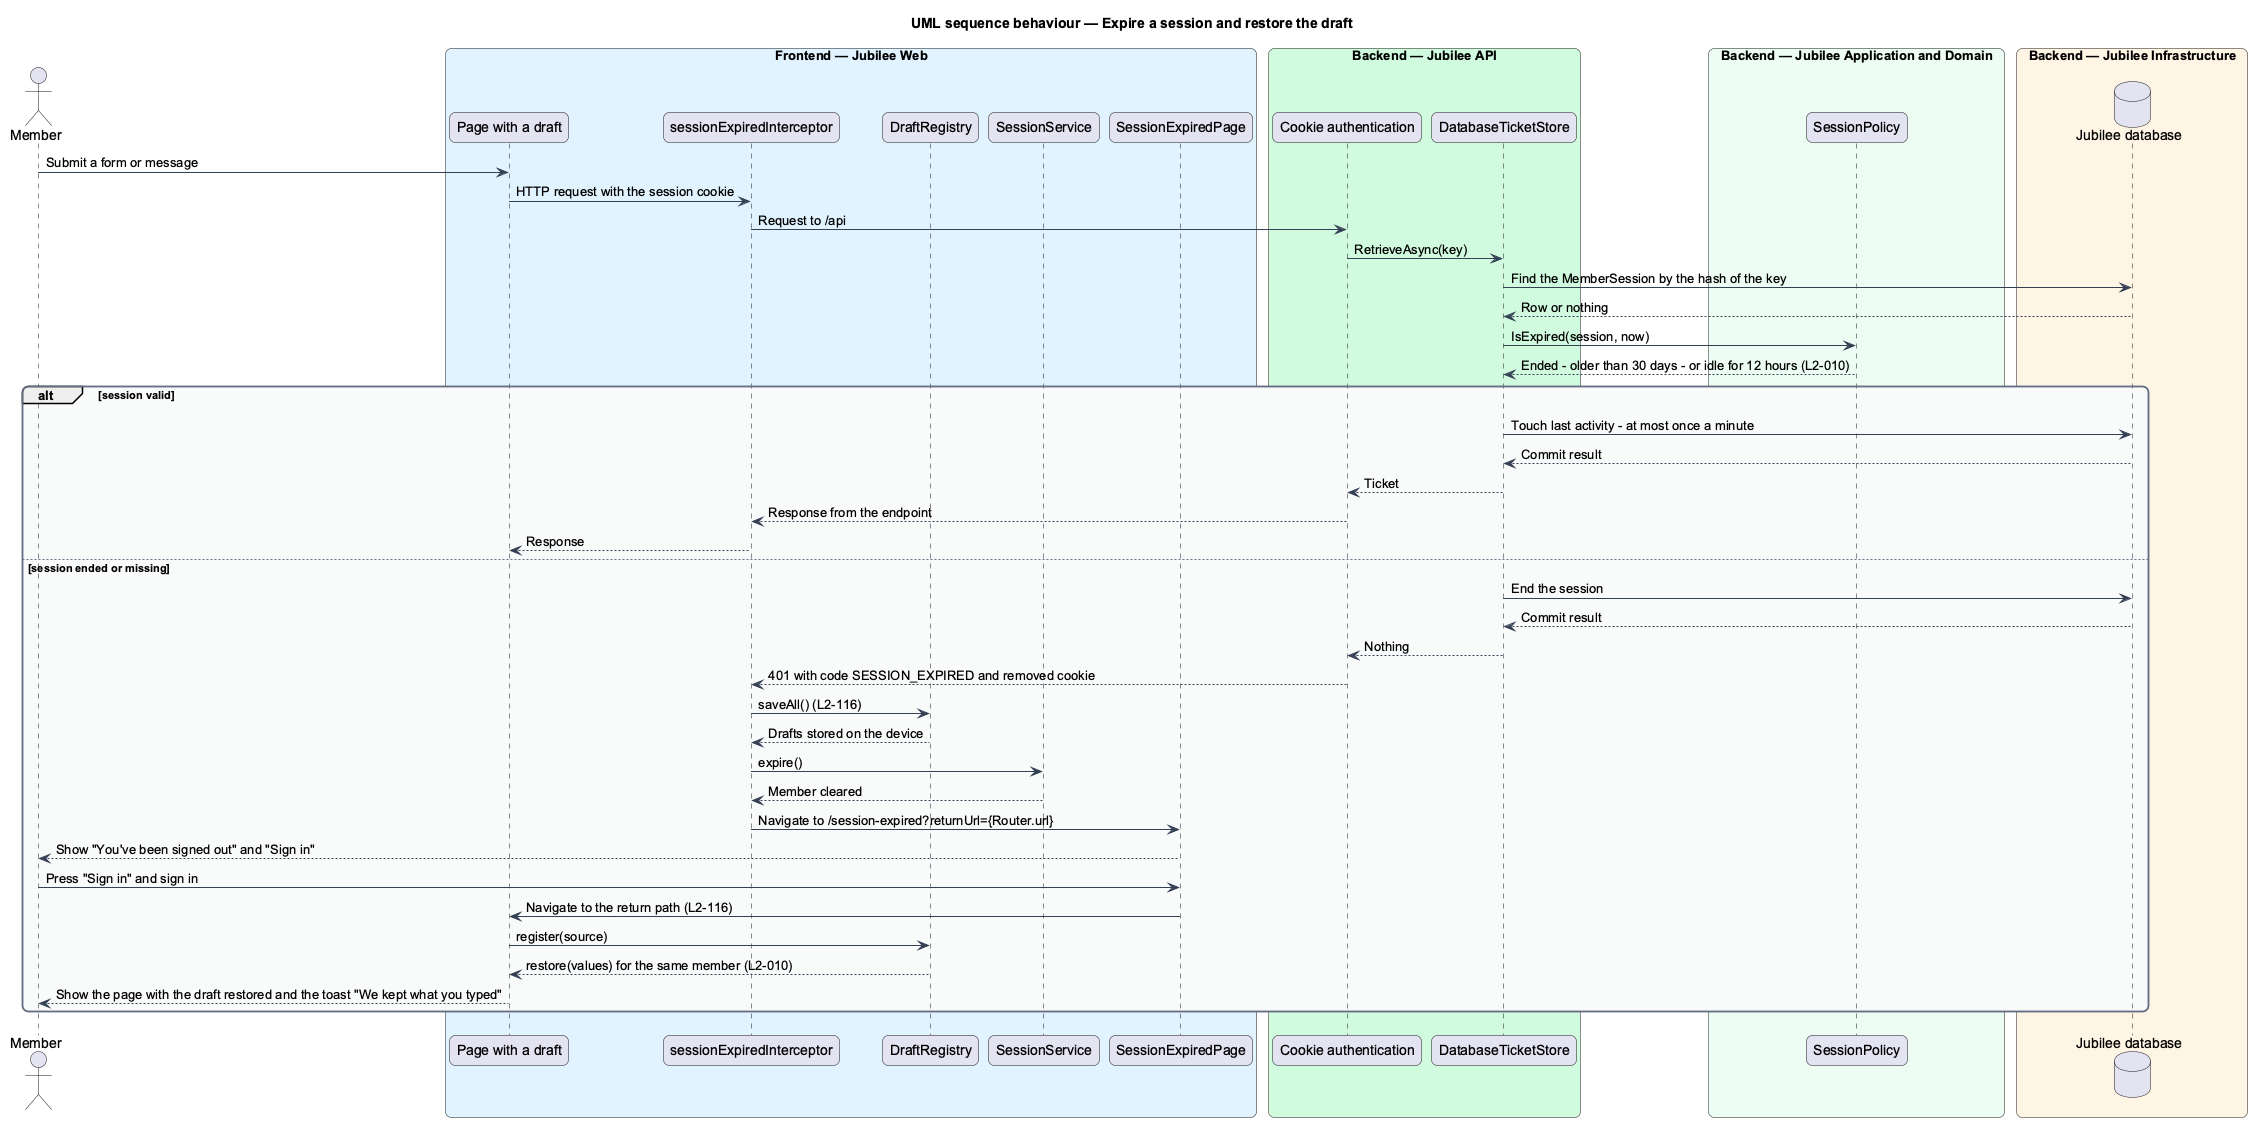

The diagram above was rendered by PlantUML. Its source (embedded in the PNG):
@startuml
title UML sequence behaviour — Expire a session and restore the draft
skinparam backgroundColor #FFFFFF
skinparam shadowing false
skinparam roundcorner 12
skinparam defaultFontName Arial
skinparam ArrowColor #344054
skinparam rectangle {
  BorderColor #344054
  FontColor #101828
}
skinparam package {
  BorderColor #667085
  FontColor #101828
  BackgroundColor #F9FAFB
}
actor "Member" as actor
box "Frontend — Jubilee Web" #E0F2FE
  participant "Page with a draft" as page
  participant "sessionExpiredInterceptor" as interceptor
  participant "DraftRegistry" as drafts
  participant "SessionService" as session
  participant "SessionExpiredPage" as expired
end box
box "Backend — Jubilee API" #D1FADF
  participant "Cookie authentication" as auth
  participant "DatabaseTicketStore" as store
end box
box "Backend — Jubilee Application and Domain" #ECFDF3
  participant "SessionPolicy" as policy
end box
box "Backend — Jubilee Infrastructure" #FFF4E5
  database "Jubilee database" as db
end box

actor -> page : Submit a form or message
page -> interceptor : HTTP request with the session cookie
interceptor -> auth : Request to /api
auth -> store : RetrieveAsync(key)
store -> db : Find the MemberSession by the hash of the key
db --> store : Row or nothing
store -> policy : IsExpired(session, now)
policy --> store : Ended - older than 30 days - or idle for 12 hours (L2-010)
alt session valid
  store -> db : Touch last activity - at most once a minute
  db --> store : Commit result
  store --> auth : Ticket
  auth --> interceptor : Response from the endpoint
  interceptor --> page : Response
else session ended or missing
  store -> db : End the session
  db --> store : Commit result
  store --> auth : Nothing
  auth --> interceptor : 401 with code SESSION_EXPIRED and removed cookie
  interceptor -> drafts : saveAll() (L2-116)
  drafts --> interceptor : Drafts stored on the device
  interceptor -> session : expire()
  session --> interceptor : Member cleared
  interceptor -> expired : Navigate to /session-expired?returnUrl={Router.url}
  expired --> actor : Show "You've been signed out" and "Sign in"
  actor -> expired : Press "Sign in" and sign in
  expired -> page : Navigate to the return path (L2-116)
  page -> drafts : register(source)
  drafts --> page : restore(values) for the same member (L2-010)
  page --> actor : Show the page with the draft restored and the toast "We kept what you typed"
end
@enduml